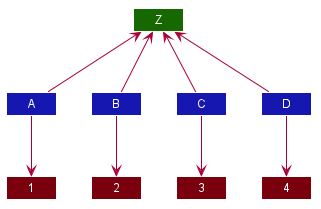

The diagram above was rendered by PlantUML. Its source (embedded in the PNG):
@startuml








skinparam BackgroundColor #FFFFFFF

skinparam Shadowing false

skinparam Class {
    FontColor #FFFFFF
    BorderThickness 1
    BorderColor #FFFFFF
    StereotypeFontColor #FFFFFF
    FontName Arial
}

skinparam Actor {
    BorderColor #000000
    Color #000000
    FontName Arial
}

skinparam Sequence {
    MessageAlign center
    BoxFontSize 15
    BoxPadding 0
    BoxFontColor #FFFFFF
    FontName Arial
}

skinparam Participant {
    FontColor #FFFFFFF
    Padding 20
}

skinparam MinClassWidth 50
skinparam ParticipantPadding 10
skinparam Shadowing false
skinparam DefaultTextAlignment center
skinparam packageStyle Rectangle

hide footbox
hide members
hide circle

Class A #1616B0
Class B #1616B0
Class C #1616B0
Class D #1616B0

Class 1 #7B000E
Class 2 #7B000E
Class 3 #7B000E
Class 4 #7B000E

Class Z #166800

A -up-> Z
B -up-> Z
C -up-> Z
D -up-> Z

A --> 1
B --> 2
C --> 3
D --> 4

A -right[hidden]- B
B -right[hidden]- C
C -right[hidden]- D
@enduml